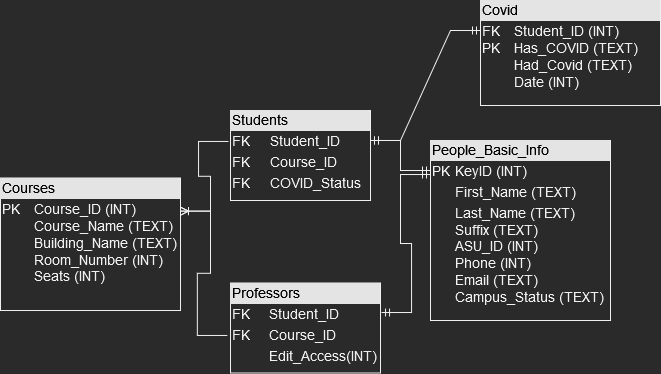

The diagram above was exported from draw.io. Its source (the exported page's mxGraphModel, read from the mxfile embedded in the PNG):
<mxGraphModel dx="942" dy="600" grid="1" gridSize="10" guides="1" tooltips="1" connect="1" arrows="1" fold="1" page="1" pageScale="1" pageWidth="850" pageHeight="1100" math="0" shadow="0">
  <root>
    <mxCell id="0" />
    <mxCell id="1" parent="0" />
    <mxCell id="efAl5N5vXMVqtrte_aFm-38" value="&lt;div style=&quot;box-sizing: border-box ; width: 100% ; background: #e4e4e4 ; padding: 2px&quot;&gt;&lt;font color=&quot;#000000&quot;&gt;People_Basic_Info&lt;/font&gt;&lt;br&gt;&lt;/div&gt;&lt;table style=&quot;width: 100% ; font-size: 1em&quot; cellspacing=&quot;0&quot; cellpadding=&quot;2&quot;&gt;&lt;tbody&gt;&lt;tr&gt;&lt;td&gt;PK&lt;/td&gt;&lt;td&gt;KeyID (INT)&lt;br&gt;&lt;/td&gt;&lt;/tr&gt;&lt;tr&gt;&lt;td&gt;&lt;span style=&quot;white-space: pre&quot;&gt;&lt;/span&gt;&lt;br&gt;&lt;/td&gt;&lt;td&gt;First_Name (TEXT)&lt;br&gt;&lt;/td&gt;&lt;/tr&gt;&lt;tr&gt;&lt;td&gt;&lt;br&gt;&lt;/td&gt;&lt;td&gt;Last_Name (TEXT)&lt;br&gt;Suffix (TEXT)&lt;br&gt;ASU_ID (INT)&lt;br&gt;Phone (INT)&lt;br&gt;Email (TEXT)&lt;br&gt;Campus_Status (TEXT)&lt;br&gt;&lt;/td&gt;&lt;/tr&gt;&lt;/tbody&gt;&lt;/table&gt;" style="verticalAlign=top;align=left;overflow=fill;html=1;fontSize=14;" parent="1" vertex="1">
      <mxGeometry x="620" y="160" width="180" height="180" as="geometry" />
    </mxCell>
    <mxCell id="efAl5N5vXMVqtrte_aFm-39" value="&lt;div style=&quot;box-sizing: border-box ; width: 100% ; background: #e4e4e4 ; padding: 2px&quot;&gt;&lt;font color=&quot;#000000&quot;&gt;Students&lt;/font&gt;&lt;/div&gt;&lt;table style=&quot;width: 100% ; font-size: 1em&quot; cellspacing=&quot;0&quot; cellpadding=&quot;2&quot;&gt;&lt;tbody&gt;&lt;tr&gt;&lt;td&gt;FK&lt;br&gt;&lt;/td&gt;&lt;td&gt;Student_ID&lt;br&gt;&lt;/td&gt;&lt;/tr&gt;&lt;tr&gt;&lt;td&gt;&lt;span style=&quot;white-space: pre&quot;&gt;&lt;/span&gt;&lt;span style=&quot;white-space: pre&quot;&gt;FK&lt;span style=&quot;white-space: pre&quot;&gt;&lt;span style=&quot;white-space: pre&quot;&gt;&lt;/span&gt;&lt;/span&gt;&#09;&lt;/span&gt;&lt;br&gt;&lt;/td&gt;&lt;td&gt;&lt;span style=&quot;white-space: pre&quot;&gt;&lt;/span&gt;Course_ID&lt;br&gt;&lt;/td&gt;&lt;/tr&gt;&lt;tr&gt;&lt;td&gt;FK&lt;span style=&quot;white-space: pre&quot;&gt;&#09;&lt;/span&gt;&lt;span style=&quot;white-space: pre&quot;&gt;&lt;/span&gt;&lt;br&gt;&lt;/td&gt;&lt;td&gt;COVID_Status&lt;br&gt;&lt;/td&gt;&lt;/tr&gt;&lt;/tbody&gt;&lt;/table&gt;" style="verticalAlign=top;align=left;overflow=fill;html=1;fontSize=14;" parent="1" vertex="1">
      <mxGeometry x="420" y="130" width="140" height="90" as="geometry" />
    </mxCell>
    <mxCell id="efAl5N5vXMVqtrte_aFm-42" value="&lt;div style=&quot;box-sizing: border-box ; width: 100% ; background: #e4e4e4 ; padding: 2px&quot;&gt;&lt;font color=&quot;#000000&quot;&gt;Courses&lt;/font&gt;&lt;/div&gt;&lt;table style=&quot;width: 100% ; font-size: 1em&quot; cellspacing=&quot;0&quot; cellpadding=&quot;2&quot;&gt;&lt;tbody&gt;&lt;tr&gt;&lt;td&gt;&lt;span style=&quot;white-space: pre&quot;&gt;PK&lt;span style=&quot;white-space: pre&quot;&gt;&#09;&lt;/span&gt;&lt;/span&gt;&lt;span style=&quot;white-space: pre&quot;&gt;Course_ID (INT)&lt;br&gt;&lt;span style=&quot;white-space: pre&quot;&gt;&lt;span style=&quot;white-space: pre&quot;&gt;&#09;&lt;/span&gt;&lt;/span&gt;&lt;span style=&quot;white-space: pre&quot;&gt;Course_Name (TEXT)&lt;br&gt;&lt;span style=&quot;white-space: pre&quot;&gt;&lt;span style=&quot;white-space: pre&quot;&gt;&#09;&lt;/span&gt;&lt;/span&gt;Building_Name (TEXT)&lt;br&gt;&lt;span style=&quot;white-space: pre&quot;&gt;&lt;span style=&quot;white-space: pre&quot;&gt;&#09;&lt;/span&gt;&lt;/span&gt;Room_Number (INT)&lt;br&gt;&lt;span style=&quot;white-space: pre&quot;&gt;&#09;Seats&lt;/span&gt; (INT)&lt;br&gt;&lt;/span&gt;&lt;/span&gt;&lt;/td&gt;&lt;td&gt;&lt;br&gt;&lt;/td&gt;&lt;/tr&gt;&lt;tr&gt;&lt;td&gt;&lt;span style=&quot;white-space: pre&quot;&gt;&lt;/span&gt;&lt;br&gt;&lt;/td&gt;&lt;td&gt;&lt;br&gt;&lt;/td&gt;&lt;/tr&gt;&lt;tr&gt;&lt;td&gt;&lt;br&gt;&lt;/td&gt;&lt;td&gt;&lt;br&gt;&lt;/td&gt;&lt;/tr&gt;&lt;/tbody&gt;&lt;/table&gt;" style="verticalAlign=top;align=left;overflow=fill;html=1;fontSize=14;" parent="1" vertex="1">
      <mxGeometry x="190" y="197.5" width="180" height="132.5" as="geometry" />
    </mxCell>
    <mxCell id="efAl5N5vXMVqtrte_aFm-43" value="&lt;div style=&quot;box-sizing: border-box ; width: 100% ; background: #e4e4e4 ; padding: 2px&quot;&gt;&lt;font color=&quot;#000000&quot;&gt;Professors&lt;/font&gt;&lt;br&gt;&lt;/div&gt;&lt;table style=&quot;width: 100% ; font-size: 1em&quot; cellspacing=&quot;0&quot; cellpadding=&quot;2&quot;&gt;&lt;tbody&gt;&lt;tr&gt;&lt;td&gt;FK&lt;br&gt;&lt;/td&gt;&lt;td&gt;Student_ID&lt;br&gt;&lt;/td&gt;&lt;/tr&gt;&lt;tr&gt;&lt;td&gt;&lt;span style=&quot;white-space: pre&quot;&gt;&lt;/span&gt;&lt;span style=&quot;white-space: pre&quot;&gt;&lt;span style=&quot;white-space: pre&quot;&gt;&lt;/span&gt;&lt;span style=&quot;white-space: pre&quot;&gt;&lt;/span&gt;&lt;span style=&quot;white-space: pre&quot;&gt;&lt;/span&gt;FK&lt;span style=&quot;white-space: pre&quot;&gt;&lt;/span&gt;&#09;&lt;/span&gt;&lt;br&gt;&lt;/td&gt;&lt;td&gt;Course_ID&lt;br&gt;&lt;/td&gt;&lt;/tr&gt;&lt;tr&gt;&lt;td&gt;&lt;br&gt;&lt;/td&gt;&lt;td&gt;Edit_Access(INT)&lt;br&gt;&lt;/td&gt;&lt;/tr&gt;&lt;/tbody&gt;&lt;/table&gt;" style="verticalAlign=top;align=left;overflow=fill;html=1;fontSize=14;" parent="1" vertex="1">
      <mxGeometry x="420" y="302.5" width="150" height="90" as="geometry" />
    </mxCell>
    <mxCell id="efAl5N5vXMVqtrte_aFm-48" value="" style="edgeStyle=entityRelationEdgeStyle;fontSize=12;html=1;endArrow=ERmandOne;startArrow=ERmandOne;rounded=0;exitX=1;exitY=0.333;exitDx=0;exitDy=0;exitPerimeter=0;" parent="1" source="efAl5N5vXMVqtrte_aFm-39" edge="1">
      <mxGeometry width="100" height="100" relative="1" as="geometry">
        <mxPoint x="520" y="290" as="sourcePoint" />
        <mxPoint x="620" y="190" as="targetPoint" />
      </mxGeometry>
    </mxCell>
    <mxCell id="efAl5N5vXMVqtrte_aFm-49" value="" style="edgeStyle=entityRelationEdgeStyle;fontSize=12;html=1;endArrow=ERmandOne;startArrow=ERmandOne;rounded=0;entryX=0;entryY=0.189;entryDx=0;entryDy=0;entryPerimeter=0;exitX=1.007;exitY=0.328;exitDx=0;exitDy=0;exitPerimeter=0;" parent="1" source="efAl5N5vXMVqtrte_aFm-43" target="efAl5N5vXMVqtrte_aFm-38" edge="1">
      <mxGeometry width="100" height="100" relative="1" as="geometry">
        <mxPoint x="560" y="330" as="sourcePoint" />
        <mxPoint x="660" y="230" as="targetPoint" />
      </mxGeometry>
    </mxCell>
    <mxCell id="efAl5N5vXMVqtrte_aFm-55" value="&lt;div style=&quot;box-sizing: border-box ; width: 100% ; background: #e4e4e4 ; padding: 2px&quot;&gt;&lt;font color=&quot;#000000&quot;&gt;Covid&lt;/font&gt;&lt;/div&gt;&lt;table style=&quot;width: 100% ; font-size: 1em&quot; cellspacing=&quot;0&quot; cellpadding=&quot;2&quot;&gt;&lt;tbody&gt;&lt;tr&gt;&lt;td&gt;&lt;span style=&quot;white-space: pre&quot;&gt;FK&lt;span style=&quot;white-space: pre&quot;&gt;&#09;&lt;/span&gt;&lt;/span&gt;&lt;span style=&quot;white-space: pre&quot;&gt;Student_ID (INT)&lt;br&gt;&lt;span style=&quot;white-space: pre&quot;&gt;&lt;span style=&quot;white-space: pre&quot;&gt;PK&lt;span style=&quot;white-space: pre&quot;&gt;&#09;&lt;/span&gt;&lt;/span&gt;&lt;/span&gt;&lt;span style=&quot;white-space: pre&quot;&gt;Has_COVID (TEXT)&lt;br&gt;&lt;span style=&quot;white-space: pre&quot;&gt;&lt;span style=&quot;white-space: pre&quot;&gt;&#09;Had_Covid (TEXT)&lt;br&gt;&lt;span style=&quot;white-space: pre&quot;&gt;&#09;Date&lt;/span&gt;&lt;/span&gt;&lt;/span&gt;&lt;span style=&quot;white-space: pre&quot;&gt;&lt;span style=&quot;white-space: pre&quot;&gt;&lt;/span&gt;&lt;/span&gt; (INT)&lt;br&gt;&lt;/span&gt;&lt;/span&gt;&lt;/td&gt;&lt;td&gt;&lt;br&gt;&lt;/td&gt;&lt;/tr&gt;&lt;tr&gt;&lt;td&gt;&lt;span style=&quot;white-space: pre&quot;&gt;&lt;/span&gt;&lt;br&gt;&lt;/td&gt;&lt;td&gt;&lt;br&gt;&lt;/td&gt;&lt;/tr&gt;&lt;tr&gt;&lt;td&gt;&lt;br&gt;&lt;/td&gt;&lt;td&gt;&lt;br&gt;&lt;/td&gt;&lt;/tr&gt;&lt;/tbody&gt;&lt;/table&gt;" style="verticalAlign=top;align=left;overflow=fill;html=1;fontSize=14;" parent="1" vertex="1">
      <mxGeometry x="670" y="20" width="180" height="105" as="geometry" />
    </mxCell>
    <mxCell id="efAl5N5vXMVqtrte_aFm-56" value="" style="edgeStyle=entityRelationEdgeStyle;fontSize=12;html=1;endArrow=ERoneToMany;rounded=0;exitX=-0.021;exitY=0.583;exitDx=0;exitDy=0;exitPerimeter=0;entryX=1;entryY=0.25;entryDx=0;entryDy=0;" parent="1" source="efAl5N5vXMVqtrte_aFm-43" target="efAl5N5vXMVqtrte_aFm-42" edge="1">
      <mxGeometry width="100" height="100" relative="1" as="geometry">
        <mxPoint x="350" y="360" as="sourcePoint" />
        <mxPoint x="390" y="240" as="targetPoint" />
      </mxGeometry>
    </mxCell>
    <mxCell id="efAl5N5vXMVqtrte_aFm-57" value="" style="edgeStyle=entityRelationEdgeStyle;fontSize=12;html=1;endArrow=ERoneToMany;rounded=0;entryX=1;entryY=0.25;entryDx=0;entryDy=0;exitX=-0.014;exitY=0.344;exitDx=0;exitDy=0;exitPerimeter=0;" parent="1" source="efAl5N5vXMVqtrte_aFm-39" target="efAl5N5vXMVqtrte_aFm-42" edge="1">
      <mxGeometry width="100" height="100" relative="1" as="geometry">
        <mxPoint x="375" y="160" as="sourcePoint" />
        <mxPoint x="475" y="60" as="targetPoint" />
      </mxGeometry>
    </mxCell>
    <mxCell id="efAl5N5vXMVqtrte_aFm-59" value="" style="edgeStyle=entityRelationEdgeStyle;fontSize=12;html=1;endArrow=ERmandOne;startArrow=ERmandOne;rounded=0;" parent="1" edge="1">
      <mxGeometry width="100" height="100" relative="1" as="geometry">
        <mxPoint x="560" y="160" as="sourcePoint" />
        <mxPoint x="670" y="50" as="targetPoint" />
      </mxGeometry>
    </mxCell>
  </root>
</mxGraphModel>